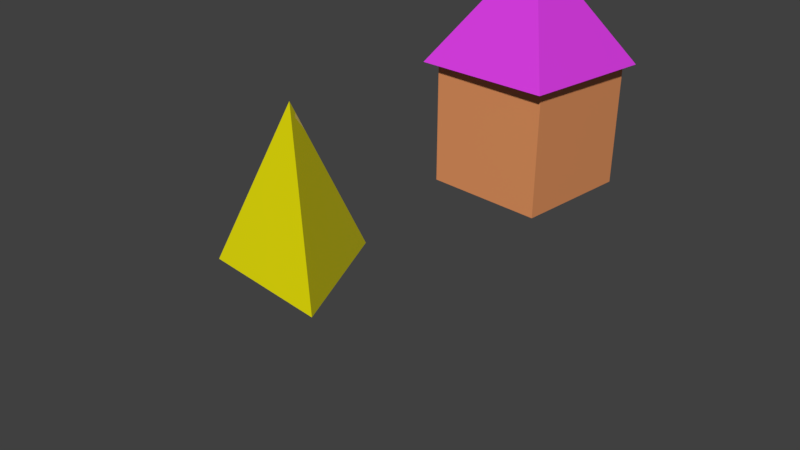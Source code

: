 # Source: GGJ.blend  (saved by Blender 2.80.41; exported with 4.5.12 LTS)
import bpy
from mathutils import Matrix  # noqa: F401  (used for matrix-valued properties, if any)

bpy.ops.wm.read_factory_settings(use_empty=True)
scene = bpy.context.scene
scene.name = 'Scene'

# ---- collections
col_collection_1 = bpy.data.collections.new('Collection 1'); scene.collection.children.link(col_collection_1)

# ---- materials (node trees are filled in below, after node groups)
mat_material = bpy.data.materials.new('Material')
mat_material.diffuse_color = (0.8, 0.3555, 0.1098, 1.0)
mat_material.roughness = 0.25
mat_material_003 = bpy.data.materials.new('Material.003')
mat_material_003.diffuse_color = (0.6625, 0.1058, 0.8, 1.0)
mat_material_003.roughness = 0.25
mat_material_002 = bpy.data.materials.new('Material.002')
mat_material_002.alpha_threshold = 0.0
mat_material_002.diffuse_color = (0.8, 0.6932, 0.0, 1.0)
mat_material_002.roughness = 0.5

# ---- material node trees
mat_material.use_nodes = True; mat_material.node_tree.nodes.clear()
_N = mat_material.node_tree.nodes; _L = mat_material.node_tree.links
n0 = _N.new('ShaderNodeOutputMaterial'); n0.name = 'Material Output'; n0.location = (300, 300)
n1 = _N.new('ShaderNodeBsdfPrincipled'); n1.name = 'Principled BSDF'; n1.location = (10, 300)
n1.distribution = 'GGX'
n1.subsurface_method = 'BURLEY'
n1.inputs[0].default_value = (0.8, 0.3073, 0.1168, 1.0)
n1.inputs[3].default_value = 1.45
_L.new(n1.outputs[0], n0.inputs[0])
n0.is_active_output = True
mat_material_003.use_nodes = True; mat_material_003.node_tree.nodes.clear()
_N = mat_material_003.node_tree.nodes; _L = mat_material_003.node_tree.links
n0 = _N.new('ShaderNodeOutputMaterial'); n0.name = 'Material Output'; n0.location = (300, 300)
n1 = _N.new('ShaderNodeBsdfPrincipled'); n1.name = 'Principled BSDF'; n1.location = (10, 300)
n1.distribution = 'GGX'
n1.subsurface_method = 'BURLEY'
n1.inputs[0].default_value = (0.7249, 0.04352, 0.8, 1.0)
n1.inputs[3].default_value = 1.45
_L.new(n1.outputs[0], n0.inputs[0])
n0.is_active_output = True
mat_material_002.use_nodes = True; mat_material_002.node_tree.nodes.clear()
_N = mat_material_002.node_tree.nodes; _L = mat_material_002.node_tree.links
n0 = _N.new('ShaderNodeOutputMaterial'); n0.name = 'Material Output'; n0.location = (300, 300)
n1 = _N.new('ShaderNodeBsdfPrincipled'); n1.name = 'Principled BSDF'; n1.location = (10, 300)
n1.width = 150
n1.subsurface_method = 'BURLEY'
n1.inputs[0].default_value = (0.8, 0.7408, 0.0, 1.0)
n1.inputs[2].default_value = 0.0
n1.inputs[3].default_value = 1.45
n1.inputs[9].default_value = (1.0, 1.0, 1.0)
_L.new(n1.outputs[0], n0.inputs[0])
n0.is_active_output = True

# ---- world
world_world = bpy.data.worlds.new('World'); scene.world = world_world
world_world.color = (0.05088, 0.05088, 0.05088)
world_world.use_sun_shadow = False
world_world.sun_shadow_jitter_overblur = 0.0
world_world.cycles.sampling_method = 'MANUAL'

# ---- cameras
cam_camera = bpy.data.cameras.new('Camera')
cam_camera.clip_end = 100.0
cam_camera.lens = 35.0
cam_camera.sensor_width = 32.0
cam_camera.sensor_height = 18.0
cam_camera.ortho_scale = 7.314
cam_camera.dof.focus_distance = 0.0

# ---- meshes
me_cube = bpy.data.meshes.new('Cube')
me_cube.from_pydata([(-1.0, -1.0, -1.0), (-1.0, -1.0, 1.0), (-1.0, 1.0, -1.0), (-1.0, 1.0, 1.0), (1.0, -1.0, -1.0), (1.0, -1.0, 1.0), (1.0, 1.0, -1.0), (1.0, 1.0, 1.0), (1.159, 1.106, 0.9733), (1.126, -1.194, 0.9733), (-1.174, -1.16, 0.9733), (-1.14, 1.139, 0.9733), (-0.007074, -0.02719, 2.754)], [], [(0, 1, 3, 2), (2, 3, 7, 6), (6, 7, 5, 4), (4, 5, 1, 0), (2, 6, 4, 0), (7, 3, 1, 5), (8, 12, 9), (9, 12, 10), (10, 12, 11), (11, 12, 8), (8, 9, 10, 11)])
me_cube.polygons.foreach_set('material_index', [0, 0, 0, 0, 0, 0, 1, 1, 1, 1, 1])
_uv = me_cube.uv_layers.new(name='UVMap')
_uv.uv.foreach_set('vector', [0.375, 0.0, 0.625, 0.0, 0.625, 0.25, 0.375, 0.25, 0.375, 0.25, 0.625, 0.25, 0.625, 0.5, 0.375, 0.5, 0.375, 0.5, 0.625, 0.5, 0.625, 0.75, 0.375, 0.75, 0.375, 0.75, 0.625, 0.75, 0.625, 1.0, 0.375, 1.0, 0.125, 0.5, 0.375, 0.5, 0.375, 0.75, 0.125, 0.75, 0.625, 0.5, 0.875, 0.5, 0.875, 0.75, 0.625, 0.75, 0.25, 0.49, 0.25, 0.25, 0.49, 0.25, 0.49, 0.25, 0.25, 0.25, 0.25, 0.01, 0.25, 0.01, 0.25, 0.25, 0.01, 0.25, 0.01, 0.25, 0.25, 0.25, 0.25, 0.49, 0.75, 0.49, 0.99, 0.25, 0.75, 0.01, 0.51, 0.25])
me_cube.materials.append(mat_material)
me_cube.materials.append(mat_material_003)
me_cube.use_remesh_preserve_volume = False
me_cube.use_remesh_preserve_attributes = False
me_cube.use_mirror_vertex_groups = False
me_cube.update()
me_cone_001 = bpy.data.meshes.new('Cone.001')
me_cone_001.from_pydata([(0.0, 1.0, -1.0), (0.866, -0.5, -1.0), (-0.866, -0.5, -1.0), (0.0, 0.0, 1.0)], [], [(0, 3, 1), (1, 3, 2), (2, 3, 0), (0, 1, 2)])
me_cone_001.materials.append(mat_material_002)
me_cone_001.use_remesh_preserve_volume = False
me_cone_001.use_remesh_preserve_attributes = False
me_cone_001.use_mirror_vertex_groups = False
me_cone_001.update()

# ---- objects
ob_cube = bpy.data.objects.new('Cube', me_cube)
ob_partner = bpy.data.objects.new('Partner', me_cone_001)
ob_camera = bpy.data.objects.new('Camera', cam_camera)

# ---- transforms, parenting, visibility, modifiers, constraints
ob_cube.location = (-0.7268, 3.995, 0.6017)
ob_cube.lineart.crease_threshold = 0.0
ob_partner.location = (0.4343, -1.428, 1.479)
ob_partner.lineart.crease_threshold = 0.0
ob_camera.location = (7.481, -6.508, 5.344)
ob_camera.rotation_euler = (1.109, 0.0, 0.8149)
ob_camera.lock_rotations_4d = False
ob_camera.empty_display_type = 'ARROWS'
ob_camera.color = (0.0, 0.0, 0.0, 0.0)
ob_camera.display_type = 'WIRE'
ob_camera.lineart.crease_threshold = 0.0

# ---- collection membership
scene.collection.objects.link(ob_cube)
col_collection_1.objects.link(ob_partner)
col_collection_1.objects.link(ob_camera)

# ---- scene / render settings (as saved in the file)
scene.camera = ob_camera
scene.frame_start = 1; scene.frame_end = 250; scene.frame_set(1)
scene.render.engine = 'CYCLES'
scene.render.resolution_percentage = 50
scene.render.dither_intensity = 0.0
scene.cycles.use_denoising = False
scene.cycles.samples = 128
scene.cycles.sampling_pattern = 'TABULATED_SOBOL'
scene.cycles.use_adaptive_sampling = False
scene.cycles.use_light_tree = False
scene.cycles.blur_glossy = 0.0
scene.cycles.sample_clamp_indirect = 0.0
scene.view_settings.view_transform = 'Standard'
bpy.context.view_layer.update()

# ---- added for rendering (the .blend has no usable light): sun
light_auto_sun = bpy.data.lights.new('AutoSun', 'SUN')
light_auto_sun.energy = 3.0
light_auto_sun.angle = 0.0523599
ob_auto_sun = bpy.data.objects.new('AutoSun', light_auto_sun)
scene.collection.objects.link(ob_auto_sun)
ob_auto_sun.rotation_euler = (0.872665, 0.174533, 0.523599)
bpy.context.view_layer.update()
